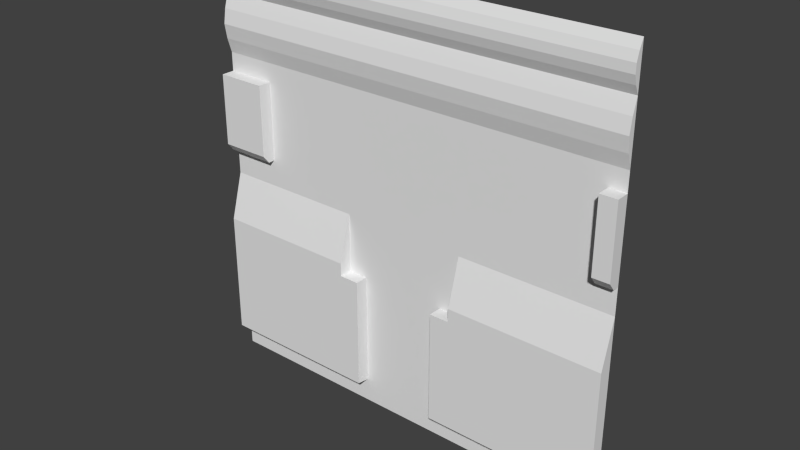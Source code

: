 # Source: maint2_4d.blend  (saved by Blender 2.76.0; exported with 4.5.12 LTS)
import bpy
from mathutils import Matrix  # noqa: F401  (used for matrix-valued properties, if any)

bpy.ops.wm.read_factory_settings(use_empty=True)
scene = bpy.context.scene
scene.name = 'Scene'

# ---- collections
col_collection_1 = bpy.data.collections.new('Collection 1'); scene.collection.children.link(col_collection_1)

# ---- materials (node trees are filled in below, after node groups)
mat_maint2_5 = bpy.data.materials.new('maint2_5')
mat_maint2_5.alpha_threshold = 0.0
mat_maint2_5.use_transparent_shadow = False
mat_maint2_5.roughness = 0.5

# ---- material node trees

# ---- world
world_world = bpy.data.worlds.new('World'); scene.world = world_world
world_world.color = (0.05088, 0.05088, 0.05088)
world_world.use_sun_shadow = False
world_world.sun_shadow_jitter_overblur = 0.0
world_world.cycles.sampling_method = 'MANUAL'
world_world.cycles.sample_map_resolution = 256

# ---- meshes
me_maint2_5 = bpy.data.meshes.new('maint2_5')
me_maint2_5.from_pydata([(-1.28, 1.2, -0.36), (1.28, 1.28, -1.28), (-1.28, 1.2, -1.12), (1.28, 1.28, 1.28), (-1.28, 1.28, -0.07996), (1.28, 1.28, 1.021), (1.28, 1.255, 1.073), (1.28, 1.24, 1.124), (1.28, 1.24, 1.176), (1.28, 1.255, 1.228), (-1.28, 1.28, -1.133), (-1.28, 1.28, -1.212), (-1.28, 1.28, 0.313), (-1.28, 1.28, 0.2216), (-1.28, 1.28, 0.1302), (1.28, 1.28, 0.412), (1.28, 1.28, 0.499), (1.28, 1.28, 0.5859), (1.28, 1.28, 0.6729), (1.28, 1.254, 0.7598), (1.28, 1.24, 0.8468), (1.28, 1.254, 0.9337), (-1.28, 1.28, 0.03884), (-1.28, 1.28, -0.05255), (-1.28, 1.254, 0.9337), (-1.28, 1.24, 0.8468), (-1.28, 1.254, 0.7598), (-1.28, 1.28, 0.6729), (1.28, 1.28, -0.05255), (1.28, 1.28, 0.03884), (1.28, 1.28, 0.1302), (1.28, 1.28, 0.2216), (1.28, 1.28, 0.313), (-1.28, 1.28, 0.5859), (-1.28, 1.28, 0.499), (-1.28, 1.28, 0.412), (-1.28, 1.255, 1.228), (-1.28, 1.24, 1.176), (-1.28, 1.24, 1.124), (-1.28, 1.255, 1.073), (1.28, 1.28, -1.212), (1.28, 1.28, -1.133), (1.28, 1.28, -0.07996), (-1.28, 1.28, 1.021), (1.28, 1.2, -1.12), (-1.28, 1.28, 1.28), (1.28, 1.2, -0.36), (-1.28, 1.28, -1.28), (1.28, 1.247, 0.8033), (-1.28, 1.247, 0.8033), (1.28, 1.247, 0.8902), (-1.28, 1.247, 0.8902), (1.28, 1.267, 0.7163), (-1.28, 1.267, 0.7163), (-1.28, 1.28, 0.08159), (1.28, 1.28, 0.08159), (-0.9815, 1.28, 0.5859), (-0.9815, 1.28, 0.499), (-0.9815, 1.28, 0.313), (-0.9815, 1.28, 0.2216), (-0.9815, 1.254, 0.9337), (-0.9815, 1.28, 0.6729), (-0.9815, 1.254, 0.7598), (-0.9815, 1.24, 0.8468), (-0.9815, 1.28, -0.05255), (-0.9815, 1.28, 0.03884), (-0.9815, 1.28, 0.412), (-0.9815, 1.28, 0.1302), (-0.9815, 1.247, 0.8033), (-0.9815, 1.247, 0.8902), (-0.9815, 1.267, 0.7163), (-0.9815, 1.28, 0.08159), (1.18, 1.28, 0.499), (1.18, 1.28, 0.2216), (1.18, 1.254, 0.9337), (1.18, 1.28, 0.5859), (1.18, 1.28, 0.313), (1.18, 1.28, 0.6729), (1.18, 1.254, 0.7598), (1.18, 1.24, 0.8468), (1.18, 1.28, -0.05255), (1.18, 1.28, 0.03884), (1.18, 1.28, 0.412), (1.18, 1.28, 0.1302), (1.18, 1.247, 0.8033), (1.18, 1.247, 0.8902), (1.18, 1.267, 0.7163), (1.18, 1.28, 0.08159), (1.28, 1.28, 0.56), (-1.28, 1.28, 0.56), (-0.9815, 1.28, 0.56), (1.18, 1.28, 0.56), (-1.28, 1.2, 0.2216), (-1.28, 1.2, 0.313), (-1.28, 1.2, 0.1302), (-1.28, 1.24, 0.08159), (1.28, 1.2, 0.313), (1.28, 1.2, 0.412), (1.28, 1.2, 0.499), (1.28, 1.24, 0.08159), (1.28, 1.2, 0.1302), (1.28, 1.2, 0.2216), (-1.28, 1.2, 0.412), (-1.28, 1.2, 0.499), (1.18, 1.2, 0.499), (-0.9815, 1.2, 0.313), (1.18, 1.2, 0.2216), (-0.9815, 1.2, 0.412), (-0.9815, 1.2, 0.1302), (-0.9815, 1.24, 0.08159), (-0.9815, 1.2, 0.499), (-0.9815, 1.2, 0.2216), (-0.9815, 1.2, 0.56), (1.18, 1.2, 0.313), (1.18, 1.2, 0.412), (1.18, 1.2, 0.1302), (1.18, 1.24, 0.08159), (1.18, 1.2, 0.56), (1.28, 1.2, 0.56), (-1.28, 1.2, 0.56), (0.2414, 1.2, -1.12), (0.2414, 1.28, -1.28), (-0.2814, 1.2, -1.12), (-1.28, 1.28, -0.1918), (-1.28, 1.2, -0.4407), (1.28, 1.2, -0.4407), (1.28, 1.28, -0.1918), (0.2414, 1.2, -0.4407), (-0.2814, 1.2, -0.4407), (0.3602, 1.2, -0.36), (0.3602, 1.2, -1.12), (0.3602, 1.2, -0.4407), (-0.4007, 1.2, -1.12), (-0.4007, 1.2, -0.36), (-0.4007, 1.2, -0.4407), (0.3602, 1.28, -0.07996), (-0.4007, 1.28, -0.07996), (-0.2814, 1.28, -0.362), (0.2414, 1.28, -0.362), (0.2414, 1.28, -0.4426), (0.2414, 1.28, -1.122), (-0.2814, 1.28, -1.122), (-0.4007, 1.28, -0.362), (-0.2814, 1.28, -0.4426), (-0.4007, 1.28, -0.4426), (0.3602, 1.28, -0.362), (0.3602, 1.28, -0.4426), (0.2414, 1.28, -1.133), (0.2414, 1.28, -1.212), (-0.2814, 1.28, -1.133), (-0.2814, 1.28, -1.212), (-0.2814, 1.28, -1.28)], [], [(9, 8, 7, 6, 5, 3), (124, 123, 10, 2), (125, 44, 41, 126), (36, 45, 43, 39, 38, 37), (134, 124, 2, 132), (90, 56, 33, 89), (87, 55, 99, 116), (1, 40, 148, 121), (21, 5, 43, 24, 60, 74), (56, 61, 27, 33), (40, 41, 147, 148), (6, 39, 43, 5), (70, 62, 26, 53), (42, 135, 129, 46), (7, 38, 39, 6), (68, 63, 25, 49), (42, 28, 80, 64, 23, 4, 136, 135), (8, 37, 38, 7), (69, 60, 24, 51), (64, 65, 22, 23), (9, 36, 37, 8), (13, 14, 94, 92), (73, 83, 115, 106), (148, 147, 149, 150), (3, 45, 36, 9), (57, 90, 112, 110), (12, 13, 92, 93), (62, 68, 49, 26), (63, 69, 51, 25), (18, 21, 50, 20, 48, 19, 52), (51, 24, 27, 53, 26, 49, 25), (61, 70, 53, 27), (65, 71, 54, 22), (81, 87, 71, 65), (77, 86, 70, 61), (79, 85, 69, 63), (78, 84, 68, 62), (83, 73, 59, 67), (82, 72, 57, 66), (87, 83, 67, 71), (76, 82, 66, 58), (80, 81, 65, 64), (85, 74, 60, 69), (84, 79, 63, 68), (86, 78, 62, 70), (75, 77, 61, 56), (73, 76, 58, 59), (91, 75, 56, 90), (88, 17, 75, 91), (72, 82, 114, 104), (17, 18, 77, 75), (52, 19, 78, 86), (48, 20, 79, 84), (50, 21, 74, 85), (28, 29, 81, 80), (59, 58, 105, 111), (35, 12, 93, 102), (83, 87, 116, 115), (90, 89, 119, 112), (19, 48, 84, 78), (20, 50, 85, 79), (18, 52, 86, 77), (29, 55, 87, 81), (34, 35, 102, 103), (72, 91, 90, 57), (82, 76, 113, 114), (111, 105, 93, 92), (105, 107, 102, 93), (109, 108, 94, 95), (107, 110, 103, 102), (108, 111, 92, 94), (101, 96, 113, 106), (96, 97, 114, 113), (99, 100, 115, 116), (97, 98, 104, 114), (100, 101, 106, 115), (98, 118, 117, 104), (110, 112, 119, 103), (14, 54, 95, 94), (67, 59, 111, 108), (91, 72, 104, 117), (32, 15, 97, 96), (66, 57, 110, 107), (76, 73, 106, 113), (15, 16, 98, 97), (16, 88, 118, 98), (71, 67, 108, 109), (55, 30, 100, 99), (89, 34, 103, 119), (58, 66, 107, 105), (30, 31, 101, 100), (31, 32, 96, 101), (88, 91, 117, 118), (54, 71, 109, 95), (131, 127, 120, 130), (120, 127, 139, 140), (131, 129, 145, 146), (136, 133, 142), (133, 0, 124, 134), (46, 125, 126, 42), (0, 4, 123, 124), (46, 129, 131, 125), (125, 131, 130, 44), (127, 131, 146, 139), (128, 134, 132, 122), (139, 143, 141, 140), (149, 141, 122), (133, 136, 4, 0), (138, 137, 143, 139), (145, 138, 139, 146), (137, 142, 144, 143), (145, 135, 136, 142, 137, 138), (134, 128, 143, 144), (128, 122, 141, 143), (129, 135, 145), (133, 134, 144, 142), (121, 148, 150, 151), (151, 150, 11, 47), (150, 149, 10, 11), (149, 147, 140, 141), (140, 147, 120), (41, 44, 130, 120, 147), (2, 10, 149, 122, 132), (21, 18, 5), (43, 27, 24)])
_uv = me_maint2_5.uv_layers.new(name='UVMap')
_uv.uv.foreach_set('vector', [0.9984, 0.9797, 0.9984, 0.9595, 0.9984, 0.9392, 0.9984, 0.9189, 0.9984, 0.8987, 0.9984, 1.0, -0.0007941, 0.3279, -0.001933, 0.4251, -0.0031, 0.05723, -0.0031, 0.06255, 0.9992, 0.3279, 0.9969, 0.06255, 0.9969, 0.05723, 0.9981, 0.4251, 0.0, 0.9797, 0.0, 1.0, 0.0, 0.8987, 0.0, 0.9189, 0.0, 0.9392, 0.0, 0.9595, 0.3434, 0.3279, -0.0007941, 0.3279, 0.0, 0.06255, 0.3435, 0.06255, 0.1166, 0.7187, 0.1166, 0.7289, 0.0, 0.7289, -6.366e-12, 0.7187, 0.961, 0.5319, 1.0, 0.5319, 1.0, 0.5319, 0.961, 0.5319, 1.0, 0.0, 1.0, 0.02664, 0.5943, 0.02664, 0.5943, 0.0, 1.0, 0.8647, 1.0, 0.8987, 0.0, 0.8987, 0.0, 0.8647, 0.1166, 0.8647, 0.961, 0.8647, 0.1166, 0.7289, 0.1166, 0.7628, 0.0, 0.7628, 0.0, 0.7289, 1.0, 0.02664, 1.0, 0.05723, 0.5943, 0.05723, 0.5943, 0.02664, 1.0, 0.9189, 0.0, 0.9189, 0.0, 0.8987, 1.0, 0.8987, 0.1166, 0.7798, 0.1166, 0.7968, 0.0, 0.7968, 0.0, 0.7798, 1.0, 0.4688, 0.6408, 0.4688, 0.6407, 0.3594, 1.0, 0.3594, 1.0, 0.9392, 0.0, 0.9392, 0.0, 0.9189, 1.0, 0.9189, 0.1166, 0.8138, 0.1166, 0.8308, 0.0, 0.8308, 0.0, 0.8138, 1.0, 0.4688, 1.0, 0.4795, 0.961, 0.4795, 0.1166, 0.4795, 0.0, 0.4795, 0.0, 0.4688, 0.3435, 0.4688, 0.6408, 0.4688, 1.0, 0.9595, 0.0, 0.9595, 0.0, 0.9392, 1.0, 0.9392, 0.1166, 0.8477, 0.1166, 0.8647, 0.0, 0.8647, 0.0, 0.8477, 0.1166, 0.4795, 0.1166, 0.5152, 0.0, 0.5152, 0.0, 0.4795, 1.0, 0.9797, 0.0, 0.9797, 0.0, 0.9595, 1.0, 0.9595, 0.0, 0.5869, 0.0, 0.5512, 0.0, 0.5512, 0.0, 0.5869, 0.961, 0.5866, 0.961, 0.5509, 0.961, 0.5509, 0.961, 0.5866, 0.5943, 0.02664, 0.5943, 0.05723, 0.3901, 0.05723, 0.3901, 0.02664, 1.0, 1.0, 0.0, 1.0, 0.0, 0.9797, 1.0, 0.9797, 0.1166, 0.6949, 0.1166, 0.7187, 0.1166, 0.7187, 0.1166, 0.6949, 0.0, 0.6225, 0.0, 0.5869, 0.0, 0.5869, 0.0, 0.6225, 0.1166, 0.7968, 0.1166, 0.8138, 0.0, 0.8138, 0.0, 0.7968, 0.1166, 0.8308, 0.1166, 0.8477, 0.0, 0.8477, 0.0, 0.8308, 0.9984, 0.7628, 0.9984, 0.8647, 0.9984, 0.8477, 0.9984, 0.8308, 0.9984, 0.8138, 0.9984, 0.7968, 0.9984, 0.7798, 0.0, 0.8477, 0.0, 0.8647, 0.0, 0.7628, 0.0, 0.7798, 0.0, 0.7968, 0.0, 0.8138, 0.0, 0.8308, 0.1166, 0.7628, 0.1166, 0.7798, 0.0, 0.7798, 0.0, 0.7628, 0.1166, 0.5152, 0.1166, 0.5319, 0.0, 0.5319, 0.0, 0.5152, 0.961, 0.5152, 0.961, 0.5319, 0.1166, 0.5319, 0.1166, 0.5152, 0.961, 0.7628, 0.961, 0.7798, 0.1166, 0.7798, 0.1166, 0.7628, 0.961, 0.8308, 0.961, 0.8477, 0.1166, 0.8477, 0.1166, 0.8308, 0.961, 0.7968, 0.961, 0.8138, 0.1166, 0.8138, 0.1166, 0.7968, 0.961, 0.5509, 0.961, 0.5866, 0.1166, 0.5866, 0.1166, 0.5509, 0.961, 0.6609, 0.961, 0.6949, 0.1166, 0.6949, 0.1166, 0.6609, 0.961, 0.5319, 0.961, 0.5509, 0.1166, 0.5509, 0.1166, 0.5319, 0.961, 0.6223, 0.961, 0.6609, 0.1166, 0.6609, 0.1166, 0.6223, 0.961, 0.4795, 0.961, 0.5152, 0.1166, 0.5152, 0.1166, 0.4795, 0.961, 0.8477, 0.961, 0.8647, 0.1166, 0.8647, 0.1166, 0.8477, 0.961, 0.8138, 0.961, 0.8308, 0.1166, 0.8308, 0.1166, 0.8138, 0.961, 0.7798, 0.961, 0.7968, 0.1166, 0.7968, 0.1166, 0.7798, 0.961, 0.7289, 0.961, 0.7628, 0.1166, 0.7628, 0.1166, 0.7289, 0.961, 0.5866, 0.961, 0.6223, 0.1166, 0.6223, 0.1166, 0.5866, 0.961, 0.7187, 0.961, 0.7289, 0.1166, 0.7289, 0.1166, 0.7187, 1.0, 0.7187, 1.0, 0.7289, 0.961, 0.7289, 0.961, 0.7187, 0.961, 0.6949, 0.961, 0.6609, 0.961, 0.6609, 0.961, 0.6949, 1.0, 0.7289, 1.0, 0.7628, 0.961, 0.7628, 0.961, 0.7289, 1.0, 0.7798, 1.0, 0.7968, 0.961, 0.7968, 0.961, 0.7798, 1.0, 0.8138, 1.0, 0.8308, 0.961, 0.8308, 0.961, 0.8138, 1.0, 0.8477, 1.0, 0.8647, 0.961, 0.8647, 0.961, 0.8477, 1.0, 0.4795, 1.0, 0.5152, 0.961, 0.5152, 0.961, 0.4795, 0.1166, 0.5866, 0.1166, 0.6223, 0.1166, 0.6223, 0.1166, 0.5866, 0.0, 0.6612, 0.0, 0.6225, 0.0, 0.6225, 0.0, 0.6612, 0.961, 0.5509, 0.961, 0.5319, 0.961, 0.5319, 0.961, 0.5509, 0.1166, 0.7187, -6.366e-12, 0.7187, -6.366e-12, 0.7187, 0.1166, 0.7187, 1.0, 0.7968, 1.0, 0.8138, 0.961, 0.8138, 0.961, 0.7968, 1.0, 0.8308, 1.0, 0.8477, 0.961, 0.8477, 0.961, 0.8308, 1.0, 0.7628, 1.0, 0.7798, 0.961, 0.7798, 0.961, 0.7628, 1.0, 0.5152, 1.0, 0.5319, 0.961, 0.5319, 0.961, 0.5152, 0.0, 0.6951, 0.0, 0.6612, 0.0, 0.6612, 0.0, 0.6951, 0.961, 0.6949, 0.961, 0.7187, 0.1166, 0.7187, 0.1166, 0.6949, 0.961, 0.6609, 0.961, 0.6223, 0.961, 0.6223, 0.961, 0.6609, 0.1166, 0.5866, 0.1166, 0.6223, 0.0, 0.6223, 0.0, 0.5866, 0.1166, 0.6223, 0.1166, 0.6609, 0.0, 0.6609, 0.0, 0.6223, 0.1166, 0.5319, 0.1166, 0.5509, 0.0, 0.5509, 0.0, 0.5319, 0.1166, 0.6609, 0.1166, 0.6949, 0.0, 0.6949, 0.0, 0.6609, 0.1166, 0.5509, 0.1166, 0.5866, 0.0, 0.5866, 0.0, 0.5509, 1.0, 0.5866, 1.0, 0.6223, 0.961, 0.6223, 0.961, 0.5866, 1.0, 0.6223, 1.0, 0.6609, 0.961, 0.6609, 0.961, 0.6223, 1.0, 0.5319, 1.0, 0.5509, 0.961, 0.5509, 0.961, 0.5319, 1.0, 0.6609, 1.0, 0.6949, 0.961, 0.6949, 0.961, 0.6609, 1.0, 0.5509, 1.0, 0.5866, 0.961, 0.5866, 0.961, 0.5509, 1.0, 0.6949, 1.0, 0.7187, 0.961, 0.7187, 0.961, 0.6949, 0.1166, 0.6949, 0.1166, 0.7187, -6.366e-12, 0.7187, 0.0, 0.6949, 0.0, 0.5512, 0.0, 0.5322, 0.0, 0.5322, 0.0, 0.5512, 0.1166, 0.5509, 0.1166, 0.5866, 0.1166, 0.5866, 0.1166, 0.5509, 0.961, 0.7187, 0.961, 0.6949, 0.961, 0.6949, 0.961, 0.7187, 0.9992, 0.6225, 0.9992, 0.6612, 0.9992, 0.6612, 0.9992, 0.6225, 0.1166, 0.6609, 0.1166, 0.6949, 0.1166, 0.6949, 0.1166, 0.6609, 0.961, 0.6223, 0.961, 0.5866, 0.961, 0.5866, 0.961, 0.6223, 0.9992, 0.6612, 0.9992, 0.6951, 0.9992, 0.6951, 0.9992, 0.6612, 0.9992, 0.6951, 0.9992, 0.7185, 0.9992, 0.7185, 0.9992, 0.6951, 0.1166, 0.5319, 0.1166, 0.5509, 0.1166, 0.5509, 0.1166, 0.5319, 0.9992, 0.5322, 0.9992, 0.5512, 0.9992, 0.5512, 0.9992, 0.5322, 0.0, 0.7185, 0.0, 0.6951, 0.0, 0.6951, 0.0, 0.7185, 0.1166, 0.6223, 0.1166, 0.6609, 0.1166, 0.6609, 0.1166, 0.6223, 0.9992, 0.5512, 0.9992, 0.5869, 0.9992, 0.5869, 0.9992, 0.5512, 0.9992, 0.5869, 0.9992, 0.6225, 0.9992, 0.6225, 0.9992, 0.5869, 0.9989, 0.7184, 0.961, 0.7184, 0.961, 0.7184, 0.9989, 0.7184, 0.0, 0.5319, 0.1166, 0.5319, 0.1166, 0.5319, 0.0, 0.5319, 0.6406, 0.3279, 0.5943, 0.3279, 0.5943, 0.06255, 0.6407, 0.06255, 0.5943, 0.06255, 0.5943, 0.3279, 0.5943, 0.3279, 0.5943, 0.06255, 0.642, 0.3279, 0.6421, 0.3594, 0.6421, 0.3594, 0.642, 0.3279, 0.3435, 0.4688, 0.3435, 0.3594, 0.3435, 0.3594, 0.3435, 0.3594, 0.0, 0.3594, -0.0007941, 0.3279, 0.3434, 0.3279, 0.9969, 0.3594, 0.9992, 0.3279, 0.9981, 0.4251, 0.9969, 0.4688, -0.0031, 0.3594, -0.0031, 0.4688, -0.001933, 0.4251, -0.0007941, 0.3279, 1.0, 0.3594, 0.6407, 0.3594, 0.6406, 0.3279, 0.9992, 0.3279, 0.9992, 0.3279, 0.6406, 0.3279, 0.6407, 0.06255, 1.0, 0.06255, 0.5943, 0.3279, 0.6406, 0.3279, 0.6406, 0.3279, 0.5943, 0.3279, 0.3901, 0.3279, 0.3434, 0.3279, 0.3435, 0.06255, 0.3901, 0.06255, 0.5943, 0.3279, 0.3901, 0.3279, 0.3901, 0.06255, 0.5943, 0.06255, 0.3877, 0.06451, 0.3877, 0.0693, 0.3877, 0.07011, 0.3435, 0.3594, 0.3435, 0.4688, 0.0, 0.4688, 0.0, 0.3594, 0.5943, 0.3594, 0.3901, 0.3594, 0.3901, 0.3279, 0.5943, 0.3279, 0.6407, 0.3594, 0.5943, 0.3594, 0.5943, 0.3279, 0.6406, 0.3279, 0.3901, 0.3594, 0.3435, 0.3594, 0.3434, 0.3279, 0.3901, 0.3279, 0.6407, 0.3594, 0.6408, 0.4688, 0.3435, 0.4688, 0.3435, 0.3594, 0.3901, 0.3594, 0.5943, 0.3594, 0.3434, 0.3279, 0.3901, 0.3279, 0.3901, 0.3279, 0.3434, 0.3279, 0.3901, 0.3279, 0.3901, 0.06255, 0.3901, 0.06255, 0.3901, 0.3279, 0.6407, 0.3594, 0.6408, 0.4688, 0.6407, 0.3594, 0.3435, 0.3594, 0.3434, 0.3279, 0.3434, 0.3279, 0.3435, 0.3594, 0.5943, 0.0, 0.5943, 0.02664, 0.3901, 0.02664, 0.3901, 0.0, 0.3901, 0.0, 0.3901, 0.02664, 0.0, 0.02664, 0.0, 0.0, 0.3901, 0.02664, 0.3901, 0.05723, 0.0, 0.05723, 0.0, 0.02664, 0.3913, 0.06461, 0.5929, 0.06461, 0.5929, 0.06923, 0.3913, 0.06923, 0.5964, 0.0693, 0.5964, 0.06451, 0.5964, 0.07011, 1.0, 0.03262, 1.0, 0.03794, 0.6505, 0.03794, 0.6075, 0.03689, 0.6041, 0.03262, 0.0, 0.03794, 0.0, 0.03262, 0.3851, 0.03744, 0.3852, 0.03794, 0.3386, 0.03794, 0.9984, 0.8647, 0.9984, 0.7628, 0.9984, 0.8987, 0.0, 0.8987, 0.0, 0.7628, 0.0, 0.8647])
_ca = me_maint2_5.color_attributes.new('Col', 'BYTE_COLOR', 'CORNER')
_ca.data.foreach_set('color', [0.147, 0.0, 0.0, 1.0, 0.147, 0.0, 0.0, 1.0, 0.147, 0.0, 0.0, 1.0, 0.147, 0.0, 0.0, 1.0, 0.147, 0.0, 0.0, 1.0, 0.147, 0.0, 0.0, 1.0, 0.147, 0.0, 0.0, 1.0, 0.147, 0.0, 0.0, 1.0, 0.147, 0.0, 0.0, 1.0, 0.147, 0.0, 0.0, 1.0, 0.147, 0.0, 0.0, 1.0, 0.147, 0.0, 0.0, 1.0, 0.147, 0.0, 0.0, 1.0, 0.147, 0.0, 0.0, 1.0, 0.147, 0.0, 0.0, 1.0, 0.147, 0.0, 0.0, 1.0, 0.147, 0.0, 0.0, 1.0, 0.147, 0.0, 0.0, 1.0, 0.147, 0.0, 0.0, 1.0, 0.147, 0.0, 0.0, 1.0, 0.147, 0.0, 0.0, 1.0, 0.147, 0.0, 0.0, 1.0, 0.147, 0.0, 0.0, 1.0, 0.147, 0.0, 0.0, 1.0, 0.147, 0.0, 0.0, 1.0, 0.147, 0.0, 0.0, 1.0, 0.147, 0.0, 0.0, 1.0, 0.147, 0.0, 0.0, 1.0, 0.147, 0.0, 0.0, 1.0, 0.147, 0.0, 0.0, 1.0, 0.147, 0.0, 0.0, 1.0, 0.147, 0.0, 0.0, 1.0, 0.147, 0.0, 0.0, 1.0, 0.147, 0.0, 0.0, 1.0, 0.147, 0.0, 0.0, 1.0, 0.147, 0.0, 0.0, 1.0, 0.147, 0.0, 0.0, 1.0, 0.147, 0.0, 0.0, 1.0, 0.147, 0.0, 0.0, 1.0, 0.147, 0.0, 0.0, 1.0, 0.147, 0.0, 0.0, 1.0, 0.147, 0.0, 0.0, 1.0, 0.147, 0.0, 0.0, 1.0, 0.147, 0.0, 0.0, 1.0, 0.147, 0.0, 0.0, 1.0, 0.147, 0.0, 0.0, 1.0, 0.147, 0.0, 0.0, 1.0, 0.147, 0.0, 0.0, 1.0, 0.147, 0.0, 0.0, 1.0, 0.147, 0.0, 0.0, 1.0, 0.147, 0.0, 0.0, 1.0, 0.147, 0.0, 0.0, 1.0, 0.147, 0.0, 0.0, 1.0, 0.147, 0.0, 0.0, 1.0, 0.147, 0.0, 0.0, 1.0, 0.147, 0.0, 0.0, 1.0, 0.147, 0.0, 0.0, 1.0, 0.147, 0.0, 0.0, 1.0, 0.147, 0.0, 0.0, 1.0, 0.147, 0.0, 0.0, 1.0, 0.147, 0.0, 0.0, 1.0, 0.147, 0.0, 0.0, 1.0, 0.147, 0.0, 0.0, 1.0, 0.147, 0.0, 0.0, 1.0, 0.147, 0.0, 0.0, 1.0, 0.147, 0.0, 0.0, 1.0, 0.147, 0.0, 0.0, 1.0, 0.147, 0.0, 0.0, 1.0, 0.147, 0.0, 0.0, 1.0, 0.147, 0.0, 0.0, 1.0, 0.147, 0.0, 0.0, 1.0, 0.147, 0.0, 0.0, 1.0, 0.147, 0.0, 0.0, 1.0, 0.147, 0.0, 0.0, 1.0, 0.147, 0.0, 0.0, 1.0, 0.147, 0.0, 0.0, 1.0, 0.147, 0.0, 0.0, 1.0, 0.147, 0.0, 0.0, 1.0, 0.147, 0.0, 0.0, 1.0, 0.147, 0.0, 0.0, 1.0, 0.147, 0.0, 0.0, 1.0, 0.147, 0.0, 0.0, 1.0, 0.147, 0.0, 0.0, 1.0, 0.147, 0.0, 0.0, 1.0, 0.147, 0.0, 0.0, 1.0, 0.147, 0.0, 0.0, 1.0, 0.147, 0.0, 0.0, 1.0, 0.147, 0.0, 0.0, 1.0, 0.147, 0.0, 0.0, 1.0, 0.147, 0.0, 0.0, 1.0, 0.147, 0.0, 0.0, 1.0, 0.147, 0.0, 0.0, 1.0, 0.147, 0.0, 0.0, 1.0, 0.147, 0.0, 0.0, 1.0, 0.147, 0.0, 0.0, 1.0, 0.147, 0.0, 0.0, 1.0, 0.147, 0.0, 0.0, 1.0, 0.147, 0.0, 0.0, 1.0, 0.147, 0.0, 0.0, 1.0, 0.147, 0.0, 0.0, 1.0, 0.147, 0.0, 0.0, 1.0, 0.147, 0.0, 0.0, 1.0, 0.147, 0.0, 0.0, 1.0, 0.147, 0.0, 0.0, 1.0, 0.147, 0.0, 0.0, 1.0, 0.147, 0.0, 0.0, 1.0, 0.147, 0.0, 0.0, 1.0, 0.147, 0.0, 0.0, 1.0, 0.147, 0.0, 0.0, 1.0, 0.147, 0.0, 0.0, 1.0, 0.147, 0.0, 0.0, 1.0, 0.147, 0.0, 0.0, 1.0, 0.147, 0.0, 0.0, 1.0, 0.147, 0.0, 0.0, 1.0, 0.147, 0.0, 0.0, 1.0, 0.147, 0.0, 0.0, 1.0, 0.147, 0.0, 0.0, 1.0, 0.147, 0.0, 0.0, 1.0, 0.147, 0.0, 0.0, 1.0, 0.147, 0.0, 0.0, 1.0, 0.147, 0.0, 0.0, 1.0, 0.147, 0.0, 0.0, 1.0, 0.147, 0.0, 0.0, 1.0, 0.147, 0.0, 0.0, 1.0, 0.147, 0.0, 0.0, 1.0, 0.147, 0.0, 0.0, 1.0, 0.147, 0.0, 0.0, 1.0, 0.147, 0.0, 0.0, 1.0, 0.147, 0.0, 0.0, 1.0, 0.147, 0.0, 0.0, 1.0, 0.147, 0.0, 0.0, 1.0, 0.147, 0.0, 0.0, 1.0, 0.147, 0.0, 0.0, 1.0, 0.147, 0.0, 0.0, 1.0, 0.147, 0.0, 0.0, 1.0, 0.147, 0.0, 0.0, 1.0, 0.147, 0.0, 0.0, 1.0, 0.147, 0.0, 0.0, 1.0, 0.147, 0.0, 0.0, 1.0, 0.147, 0.0, 0.0, 1.0, 0.147, 0.0, 0.0, 1.0, 0.147, 0.0, 0.0, 1.0, 0.147, 0.0, 0.0, 1.0, 0.147, 0.0, 0.0, 1.0, 0.147, 0.0, 0.0, 1.0, 0.147, 0.0, 0.0, 1.0, 0.147, 0.0, 0.0, 1.0, 0.147, 0.0, 0.0, 1.0, 0.147, 0.0, 0.0, 1.0, 0.147, 0.0, 0.0, 1.0, 0.147, 0.0, 0.0, 1.0, 0.147, 0.0, 0.0, 1.0, 0.147, 0.0, 0.0, 1.0, 0.147, 0.0, 0.0, 1.0, 0.147, 0.0, 0.0, 1.0, 0.147, 0.0, 0.0, 1.0, 0.147, 0.0, 0.0, 1.0, 0.147, 0.0, 0.0, 1.0, 0.147, 0.0, 0.0, 1.0, 0.147, 0.0, 0.0, 1.0, 0.147, 0.0, 0.0, 1.0, 0.147, 0.0, 0.0, 1.0, 0.147, 0.0, 0.0, 1.0, 0.147, 0.0, 0.0, 1.0, 0.147, 0.0, 0.0, 1.0, 0.147, 0.0, 0.0, 1.0, 0.147, 0.0, 0.0, 1.0, 0.147, 0.0, 0.0, 1.0, 0.147, 0.0, 0.0, 1.0, 0.147, 0.0, 0.0, 1.0, 0.147, 0.0, 0.0, 1.0, 0.147, 0.0, 0.0, 1.0, 0.147, 0.0, 0.0, 1.0, 0.147, 0.0, 0.0, 1.0, 0.147, 0.0, 0.0, 1.0, 0.147, 0.0, 0.0, 1.0, 0.147, 0.0, 0.0, 1.0, 0.147, 0.0, 0.0, 1.0, 0.147, 0.0, 0.0, 1.0, 0.147, 0.0, 0.0, 1.0, 0.147, 0.0, 0.0, 1.0, 0.147, 0.0, 0.0, 1.0, 0.147, 0.0, 0.0, 1.0, 0.147, 0.0, 0.0, 1.0, 0.147, 0.0, 0.0, 1.0, 0.147, 0.0, 0.0, 1.0, 0.147, 0.0, 0.0, 1.0, 0.147, 0.0, 0.0, 1.0, 0.147, 0.0, 0.0, 1.0, 0.147, 0.0, 0.0, 1.0, 0.147, 0.0, 0.0, 1.0, 0.147, 0.0, 0.0, 1.0, 0.147, 0.0, 0.0, 1.0, 0.147, 0.0, 0.0, 1.0, 0.147, 0.0, 0.0, 1.0, 0.147, 0.0, 0.0, 1.0, 0.147, 0.0, 0.0, 1.0, 0.147, 0.0, 0.0, 1.0, 0.147, 0.0, 0.0, 1.0, 0.147, 0.0, 0.0, 1.0, 0.147, 0.0, 0.0, 1.0, 0.147, 0.0, 0.0, 1.0, 0.147, 0.0, 0.0, 1.0, 0.147, 0.0, 0.0, 1.0, 0.147, 0.0, 0.0, 1.0, 0.147, 0.0, 0.0, 1.0, 0.147, 0.0, 0.0, 1.0, 0.147, 0.0, 0.0, 1.0, 0.147, 0.0, 0.0, 1.0, 0.147, 0.0, 0.0, 1.0, 0.147, 0.0, 0.0, 1.0, 0.147, 0.0, 0.0, 1.0, 0.147, 0.0, 0.0, 1.0, 0.147, 0.0, 0.0, 1.0, 0.147, 0.0, 0.0, 1.0, 0.147, 0.0, 0.0, 1.0, 0.147, 0.0, 0.0, 1.0, 0.147, 0.0, 0.0, 1.0, 0.147, 0.0, 0.0, 1.0, 0.147, 0.0, 0.0, 1.0, 0.147, 0.0, 0.0, 1.0, 0.147, 0.0, 0.0, 1.0, 0.147, 0.0, 0.0, 1.0, 0.147, 0.0, 0.0, 1.0, 0.147, 0.0, 0.0, 1.0, 0.147, 0.0, 0.0, 1.0, 0.147, 0.0, 0.0, 1.0, 0.147, 0.0, 0.0, 1.0, 0.147, 0.0, 0.0, 1.0, 0.147, 0.0, 0.0, 1.0, 0.147, 0.0, 0.0, 1.0, 0.147, 0.0, 0.0, 1.0, 0.147, 0.0, 0.0, 1.0, 0.147, 0.0, 0.0, 1.0, 0.147, 0.0, 0.0, 1.0, 0.147, 0.0, 0.0, 1.0, 0.147, 0.0, 0.0, 1.0, 0.147, 0.0, 0.0, 1.0, 0.147, 0.0, 0.0, 1.0, 0.147, 0.0, 0.0, 1.0, 0.147, 0.0, 0.0, 1.0, 0.147, 0.0, 0.0, 1.0, 0.147, 0.0, 0.0, 1.0, 0.147, 0.0, 0.0, 1.0, 0.147, 0.0, 0.0, 1.0, 0.147, 0.0, 0.0, 1.0, 0.147, 0.0, 0.0, 1.0, 0.147, 0.0, 0.0, 1.0, 0.147, 0.0, 0.0, 1.0, 0.147, 0.0, 0.0, 1.0, 0.147, 0.0, 0.0, 1.0, 0.147, 0.0, 0.0, 1.0, 0.147, 0.0, 0.0, 1.0, 0.147, 0.0, 0.0, 1.0, 0.147, 0.0, 0.0, 1.0, 0.147, 0.0, 0.0, 1.0, 0.147, 0.0, 0.0, 1.0, 0.147, 0.0, 0.0, 1.0, 0.147, 0.0, 0.0, 1.0, 0.147, 0.0, 0.0, 1.0, 0.147, 0.0, 0.0, 1.0, 0.147, 0.0, 0.0, 1.0, 0.147, 0.0, 0.0, 1.0, 0.147, 0.0, 0.0, 1.0, 0.147, 0.0, 0.0, 1.0, 0.147, 0.0, 0.0, 1.0, 0.147, 0.0, 0.0, 1.0, 0.147, 0.0, 0.0, 1.0, 0.147, 0.0, 0.0, 1.0, 0.147, 0.0, 0.0, 1.0, 0.147, 0.0, 0.0, 1.0, 0.147, 0.0, 0.0, 1.0, 0.147, 0.0, 0.0, 1.0, 0.147, 0.0, 0.0, 1.0, 0.147, 0.0, 0.0, 1.0, 0.147, 0.0, 0.0, 1.0, 0.147, 0.0, 0.0, 1.0, 0.147, 0.0, 0.0, 1.0, 0.147, 0.0, 0.0, 1.0, 0.147, 0.0, 0.0, 1.0, 0.147, 0.0, 0.0, 1.0, 0.147, 0.0, 0.0, 1.0, 0.147, 0.0, 0.0, 1.0, 0.147, 0.0, 0.0, 1.0, 0.147, 0.0, 0.0, 1.0, 0.147, 0.0, 0.0, 1.0, 0.147, 0.0, 0.0, 1.0, 0.147, 0.0, 0.0, 1.0, 0.147, 0.0, 0.0, 1.0, 0.147, 0.0, 0.0, 1.0, 0.147, 0.0, 0.0, 1.0, 0.147, 0.0, 0.0, 1.0, 0.147, 0.0, 0.0, 1.0, 0.147, 0.0, 0.0, 1.0, 0.147, 0.0, 0.0, 1.0, 0.147, 0.0, 0.0, 1.0, 0.147, 0.0, 0.0, 1.0, 0.147, 0.0, 0.0, 1.0, 0.147, 0.0, 0.0, 1.0, 0.147, 0.0, 0.0, 1.0, 0.147, 0.0, 0.0, 1.0, 0.147, 0.0, 0.0, 1.0, 0.147, 0.0, 0.0, 1.0, 0.147, 0.0, 0.0, 1.0, 0.147, 0.0, 0.0, 1.0, 0.147, 0.0, 0.0, 1.0, 0.147, 0.0, 0.0, 1.0, 0.147, 0.0, 0.0, 1.0, 0.147, 0.0, 0.0, 1.0, 0.147, 0.0, 0.0, 1.0, 0.147, 0.0, 0.0, 1.0, 0.147, 0.0, 0.0, 1.0, 0.147, 0.0, 0.0, 1.0, 0.147, 0.0, 0.0, 1.0, 0.147, 0.0, 0.0, 1.0, 0.147, 0.0, 0.0, 1.0, 0.147, 0.0, 0.0, 1.0, 0.147, 0.0, 0.0, 1.0, 0.147, 0.0, 0.0, 1.0, 0.147, 0.0, 0.0, 1.0, 0.147, 0.0, 0.0, 1.0, 0.147, 0.0, 0.0, 1.0, 0.147, 0.0, 0.0, 1.0, 0.147, 0.0, 0.0, 1.0, 0.147, 0.0, 0.0, 1.0, 0.147, 0.0, 0.0, 1.0, 0.147, 0.0, 0.0, 1.0, 0.147, 0.0, 0.0, 1.0, 0.147, 0.0, 0.0, 1.0, 0.147, 0.0, 0.0, 1.0, 0.147, 0.0, 0.0, 1.0, 0.147, 0.0, 0.0, 1.0, 0.147, 0.0, 0.0, 1.0, 0.147, 0.0, 0.0, 1.0, 0.147, 0.0, 0.0, 1.0, 0.147, 0.0, 0.0, 1.0, 0.147, 0.0, 0.0, 1.0, 0.147, 0.0, 0.0, 1.0, 0.147, 0.0, 0.0, 1.0, 0.147, 0.0, 0.0, 1.0, 0.147, 0.0, 0.0, 1.0, 0.147, 0.0, 0.0, 1.0, 0.147, 0.0, 0.0, 1.0, 0.147, 0.0, 0.0, 1.0, 0.147, 0.0, 0.0, 1.0, 0.147, 0.0, 0.0, 1.0, 0.147, 0.0, 0.0, 1.0, 0.147, 0.0, 0.0, 1.0, 0.147, 0.0, 0.0, 1.0, 0.147, 0.0, 0.0, 1.0, 0.147, 0.0, 0.0, 1.0, 0.147, 0.0, 0.0, 1.0, 0.147, 0.0, 0.0, 1.0, 0.147, 0.0, 0.0, 1.0, 0.147, 0.0, 0.0, 1.0, 0.147, 0.0, 0.0, 1.0, 0.147, 0.0, 0.0, 1.0, 0.147, 0.0, 0.0, 1.0, 0.147, 0.0, 0.0, 1.0, 0.147, 0.0, 0.0, 1.0, 0.147, 0.0, 0.0, 1.0, 0.147, 0.0, 0.0, 1.0, 0.147, 0.0, 0.0, 1.0, 0.147, 0.0, 0.0, 1.0, 0.147, 0.0, 0.0, 1.0, 0.147, 0.0, 0.0, 1.0, 0.147, 0.0, 0.0, 1.0, 0.147, 0.0, 0.0, 1.0, 0.147, 0.0, 0.0, 1.0, 0.147, 0.0, 0.0, 1.0, 0.147, 0.0, 0.0, 1.0, 0.147, 0.0, 0.0, 1.0, 0.147, 0.0, 0.0, 1.0, 0.147, 0.0, 0.0, 1.0, 0.147, 0.0, 0.0, 1.0, 0.147, 0.0, 0.0, 1.0, 0.147, 0.0, 0.0, 1.0, 0.147, 0.0, 0.0, 1.0, 0.147, 0.0, 0.0, 1.0, 0.147, 0.0, 0.0, 1.0, 0.147, 0.0, 0.0, 1.0, 0.147, 0.0, 0.0, 1.0, 0.147, 0.0, 0.0, 1.0, 0.147, 0.0, 0.0, 1.0, 0.147, 0.0, 0.0, 1.0, 0.147, 0.0, 0.0, 1.0, 0.147, 0.0, 0.0, 1.0, 0.147, 0.0, 0.0, 1.0, 0.147, 0.0, 0.0, 1.0, 0.147, 0.0, 0.0, 1.0, 0.147, 0.0, 0.0, 1.0, 0.147, 0.0, 0.0, 1.0, 0.147, 0.0, 0.0, 1.0, 0.147, 0.0, 0.0, 1.0, 0.147, 0.0, 0.0, 1.0, 0.147, 0.0, 0.0, 1.0, 0.147, 0.0, 0.0, 1.0, 0.147, 0.0, 0.0, 1.0, 0.147, 0.0, 0.0, 1.0, 0.147, 0.0, 0.0, 1.0, 0.147, 0.0, 0.0, 1.0, 0.147, 0.0, 0.0, 1.0, 0.147, 0.0, 0.0, 1.0, 0.147, 0.0, 0.0, 1.0, 0.147, 0.0, 0.0, 1.0, 0.147, 0.0, 0.0, 1.0, 0.147, 0.0, 0.0, 1.0, 0.147, 0.0, 0.0, 1.0, 0.147, 0.0, 0.0, 1.0, 0.147, 0.0, 0.0, 1.0, 0.147, 0.0, 0.0, 1.0, 0.147, 0.0, 0.0, 1.0, 0.147, 0.0, 0.0, 1.0, 0.147, 0.0, 0.0, 1.0, 0.147, 0.0, 0.0, 1.0, 0.147, 0.0, 0.0, 1.0, 0.147, 0.0, 0.0, 1.0, 0.147, 0.0, 0.0, 1.0, 0.147, 0.0, 0.0, 1.0, 0.147, 0.0, 0.0, 1.0, 0.147, 0.0, 0.0, 1.0, 0.147, 0.0, 0.0, 1.0, 0.147, 0.0, 0.0, 1.0, 0.147, 0.0, 0.0, 1.0, 0.147, 0.0, 0.0, 1.0, 0.147, 0.0, 0.0, 1.0, 0.147, 0.0, 0.0, 1.0, 0.147, 0.0, 0.0, 1.0, 0.147, 0.0, 0.0, 1.0, 0.147, 0.0, 0.0, 1.0, 0.147, 0.0, 0.0, 1.0, 0.147, 0.0, 0.0, 1.0, 0.147, 0.0, 0.0, 1.0, 0.147, 0.0, 0.0, 1.0, 0.147, 0.0, 0.0, 1.0, 0.147, 0.0, 0.0, 1.0, 0.147, 0.0, 0.0, 1.0, 0.147, 0.0, 0.0, 1.0, 0.147, 0.0, 0.0, 1.0, 0.147, 0.0, 0.0, 1.0, 0.147, 0.0, 0.0, 1.0, 0.147, 0.0, 0.0, 1.0, 0.147, 0.0, 0.0, 1.0, 0.147, 0.0, 0.0, 1.0, 0.147, 0.0, 0.0, 1.0, 0.147, 0.0, 0.0, 1.0, 0.147, 0.0, 0.0, 1.0, 0.147, 0.0, 0.0, 1.0, 0.147, 0.0, 0.0, 1.0, 0.147, 0.0, 0.0, 1.0, 0.147, 0.0, 0.0, 1.0, 0.147, 0.0, 0.0, 1.0, 0.147, 0.0, 0.0, 1.0, 0.147, 0.0, 0.0, 1.0, 0.147, 0.0, 0.0, 1.0, 0.147, 0.0, 0.0, 1.0, 0.147, 0.0, 0.0, 1.0, 0.147, 0.0, 0.0, 1.0, 0.147, 0.0, 0.0, 1.0, 0.147, 0.0, 0.0, 1.0, 0.147, 0.0, 0.0, 1.0, 0.147, 0.0, 0.0, 1.0, 0.147, 0.0, 0.0, 1.0, 0.147, 0.0, 0.0, 1.0, 0.147, 0.0, 0.0, 1.0, 0.147, 0.0, 0.0, 1.0, 0.147, 0.0, 0.0, 1.0, 0.147, 0.0, 0.0, 1.0, 0.147, 0.0, 0.0, 1.0, 0.147, 0.0, 0.0, 1.0, 0.147, 0.0, 0.0, 1.0, 0.147, 0.0, 0.0, 1.0, 0.147, 0.0, 0.0, 1.0, 0.147, 0.0, 0.0, 1.0, 0.147, 0.0, 0.0, 1.0, 0.147, 0.0, 0.0, 1.0, 0.147, 0.0, 0.0, 1.0, 0.147, 0.0, 0.0, 1.0, 0.147, 0.0, 0.0, 1.0, 0.147, 0.0, 0.0, 1.0, 0.147, 0.0, 0.0, 1.0, 0.147, 0.0, 0.0, 1.0, 0.147, 0.0, 0.0, 1.0, 0.147, 0.0, 0.0, 1.0, 0.147, 0.0, 0.0, 1.0, 0.147, 0.0, 0.0, 1.0, 0.147, 0.0, 0.0, 1.0, 0.147, 0.0, 0.0, 1.0, 0.147, 0.0, 0.0, 1.0, 0.147, 0.0, 0.0, 1.0, 0.147, 0.0, 0.0, 1.0, 0.147, 0.0, 0.0, 1.0, 0.147, 0.0, 0.0, 1.0, 0.147, 0.0, 0.0, 1.0, 0.147, 0.0, 0.0, 1.0, 0.147, 0.0, 0.0, 1.0, 0.147, 0.0, 0.0, 1.0, 0.147, 0.0, 0.0, 1.0, 0.147, 0.0, 0.0, 1.0, 0.147, 0.0, 0.0, 1.0, 0.147, 0.0, 0.0, 1.0, 0.147, 0.0, 0.0, 1.0, 0.147, 0.0, 0.0, 1.0, 0.147, 0.0, 0.0, 1.0, 0.147, 0.0, 0.0, 1.0, 0.147, 0.0, 0.0, 1.0, 0.147, 0.0, 0.0, 1.0, 0.147, 0.0, 0.0, 1.0, 0.147, 0.0, 0.0, 1.0, 0.147, 0.0, 0.0, 1.0, 0.147, 0.0, 0.0, 1.0, 0.147, 0.0, 0.0, 1.0, 0.147, 0.0, 0.0, 1.0, 0.147, 0.0, 0.0, 1.0])
me_maint2_5.materials.append(mat_maint2_5)
me_maint2_5.use_remesh_preserve_volume = False
me_maint2_5.use_remesh_preserve_attributes = False
me_maint2_5.use_mirror_vertex_groups = False
me_maint2_5.update()

# ---- objects
ob_maint2_4d_mesh = bpy.data.objects.new('maint2_4d_mesh', me_maint2_5)

# ---- transforms, parenting, visibility, modifiers, constraints
ob_maint2_4d_mesh.location = (0.0, 0.0, 0.0)
ob_maint2_4d_mesh.lineart.crease_threshold = 0.0

# ---- collection membership
col_collection_1.objects.link(ob_maint2_4d_mesh)

# ---- scene / render settings (as saved in the file)
scene.frame_start = 1; scene.frame_end = 2; scene.frame_set(1)
scene.render.engine = 'BLENDER_EEVEE_NEXT'
scene.render.resolution_percentage = 50
scene.render.dither_intensity = 0.0
scene.cycles.use_denoising = False
scene.cycles.samples = 10
scene.cycles.sampling_pattern = 'TABULATED_SOBOL'
scene.cycles.light_sampling_threshold = 0.0
scene.cycles.use_adaptive_sampling = False
scene.cycles.use_light_tree = False
scene.cycles.blur_glossy = 0.0
scene.cycles.pixel_filter_type = 'GAUSSIAN'
scene.cycles.sample_clamp_indirect = 0.0
scene.view_settings.view_transform = 'Standard'
bpy.context.view_layer.update()

# ---- added for rendering (the .blend has no active camera and no usable light): camera, sun
cam_auto = bpy.data.cameras.new('AutoCamera')
cam_auto.lens = 50.0
cam_auto.sensor_width = 36.0
cam_auto.clip_end = 1000.0
ob_auto_camera = bpy.data.objects.new('AutoCamera', cam_auto)
scene.collection.objects.link(ob_auto_camera)
ob_auto_camera.location = (3.35049, -2.78059, 2.68039)
ob_auto_camera.rotation_euler = (1.09748, -7.21219e-08, 0.694738)
scene.camera = ob_auto_camera
light_auto_sun = bpy.data.lights.new('AutoSun', 'SUN')
light_auto_sun.energy = 3.0
light_auto_sun.angle = 0.0523599
ob_auto_sun = bpy.data.objects.new('AutoSun', light_auto_sun)
scene.collection.objects.link(ob_auto_sun)
ob_auto_sun.rotation_euler = (0.872665, 0.174533, 0.523599)
bpy.context.view_layer.update()
